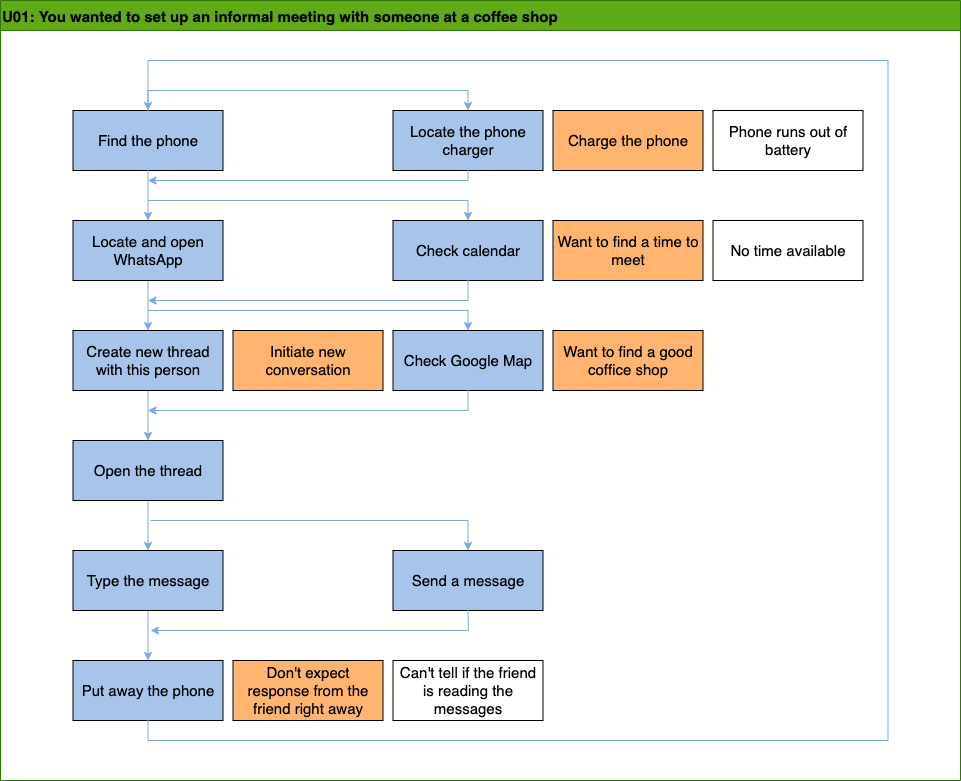

The diagram above was exported from draw.io. Its source (the exported page's mxGraphModel, read from the mxfile embedded in the PNG):
<mxGraphModel dx="946" dy="621" grid="1" gridSize="10" guides="1" tooltips="1" connect="1" arrows="1" fold="1" page="1" pageScale="1" pageWidth="850" pageHeight="1100" math="0" shadow="0">
  <root>
    <mxCell id="0" />
    <mxCell id="1" parent="0" />
    <mxCell id="TTzduksrnIuJifsKRrvT-1" value="U01: You wanted to set up an informal meeting with someone at a coffee shop" style="swimlane;align=left;fillColor=#60a917;strokeColor=#2D7600;fontColor=#000000;startSize=30;fontSize=15;fontStyle=1" parent="1" vertex="1">
      <mxGeometry x="440" y="100" width="960" height="780" as="geometry" />
    </mxCell>
    <mxCell id="TTzduksrnIuJifsKRrvT-2" value="Find the phone" style="rounded=0;whiteSpace=wrap;html=1;fontSize=15;fontColor=#000000;fillColor=#A9C4EB;" parent="TTzduksrnIuJifsKRrvT-1" vertex="1">
      <mxGeometry x="72.5" y="110" width="150" height="60" as="geometry" />
    </mxCell>
    <mxCell id="TTzduksrnIuJifsKRrvT-3" value="Initiate new conversation" style="rounded=0;whiteSpace=wrap;html=1;fontSize=15;fontColor=#000000;fillColor=#FFB570;" parent="TTzduksrnIuJifsKRrvT-1" vertex="1">
      <mxGeometry x="232.5" y="330" width="150" height="60" as="geometry" />
    </mxCell>
    <mxCell id="TTzduksrnIuJifsKRrvT-4" value="Phone runs out of battery" style="rounded=0;whiteSpace=wrap;html=1;fontSize=15;fontColor=#000000;fillColor=#FFFFFF;" parent="TTzduksrnIuJifsKRrvT-1" vertex="1">
      <mxGeometry x="712.5" y="110" width="150" height="60" as="geometry" />
    </mxCell>
    <mxCell id="TTzduksrnIuJifsKRrvT-5" value="" style="endArrow=classic;html=1;rounded=0;fontSize=15;fontColor=#000000;exitX=0.5;exitY=1;exitDx=0;exitDy=0;strokeColor=#7EA6E0;strokeWidth=1;entryX=0.5;entryY=0;entryDx=0;entryDy=0;" parent="TTzduksrnIuJifsKRrvT-1" source="TTzduksrnIuJifsKRrvT-2" target="TTzduksrnIuJifsKRrvT-6" edge="1">
      <mxGeometry width="50" height="50" relative="1" as="geometry">
        <mxPoint x="132.5" y="290" as="sourcePoint" />
        <mxPoint x="137.5" y="220" as="targetPoint" />
      </mxGeometry>
    </mxCell>
    <mxCell id="TTzduksrnIuJifsKRrvT-35" value="" style="edgeStyle=orthogonalEdgeStyle;rounded=0;orthogonalLoop=1;jettySize=auto;html=1;strokeColor=#7EA6E0;strokeWidth=1;fontSize=15;fontColor=#000000;" parent="TTzduksrnIuJifsKRrvT-1" source="TTzduksrnIuJifsKRrvT-6" target="TTzduksrnIuJifsKRrvT-8" edge="1">
      <mxGeometry relative="1" as="geometry" />
    </mxCell>
    <mxCell id="TTzduksrnIuJifsKRrvT-6" value="Locate and open WhatsApp" style="rounded=0;whiteSpace=wrap;html=1;fontSize=15;fontColor=#000000;fillColor=#A9C4EB;" parent="TTzduksrnIuJifsKRrvT-1" vertex="1">
      <mxGeometry x="72.5" y="220" width="150" height="60" as="geometry" />
    </mxCell>
    <mxCell id="TTzduksrnIuJifsKRrvT-36" value="" style="edgeStyle=orthogonalEdgeStyle;rounded=0;orthogonalLoop=1;jettySize=auto;html=1;strokeColor=#7EA6E0;strokeWidth=1;fontSize=15;fontColor=#000000;" parent="TTzduksrnIuJifsKRrvT-1" source="TTzduksrnIuJifsKRrvT-8" target="TTzduksrnIuJifsKRrvT-11" edge="1">
      <mxGeometry relative="1" as="geometry" />
    </mxCell>
    <mxCell id="TTzduksrnIuJifsKRrvT-8" value="Create new thread with this person" style="rounded=0;whiteSpace=wrap;html=1;fontSize=15;fontColor=#000000;fillColor=#A9C4EB;" parent="TTzduksrnIuJifsKRrvT-1" vertex="1">
      <mxGeometry x="72.5" y="330" width="150" height="60" as="geometry" />
    </mxCell>
    <mxCell id="TTzduksrnIuJifsKRrvT-37" value="" style="edgeStyle=orthogonalEdgeStyle;rounded=0;orthogonalLoop=1;jettySize=auto;html=1;strokeColor=#7EA6E0;strokeWidth=1;fontSize=15;fontColor=#000000;" parent="TTzduksrnIuJifsKRrvT-1" source="TTzduksrnIuJifsKRrvT-11" target="TTzduksrnIuJifsKRrvT-13" edge="1">
      <mxGeometry relative="1" as="geometry" />
    </mxCell>
    <mxCell id="TTzduksrnIuJifsKRrvT-11" value="Open the thread" style="rounded=0;whiteSpace=wrap;html=1;fontSize=15;fontColor=#000000;fillColor=#A9C4EB;" parent="TTzduksrnIuJifsKRrvT-1" vertex="1">
      <mxGeometry x="72.5" y="440" width="150" height="60" as="geometry" />
    </mxCell>
    <mxCell id="TTzduksrnIuJifsKRrvT-38" value="" style="edgeStyle=orthogonalEdgeStyle;rounded=0;orthogonalLoop=1;jettySize=auto;html=1;strokeColor=#7EA6E0;strokeWidth=1;fontSize=15;fontColor=#000000;" parent="TTzduksrnIuJifsKRrvT-1" source="TTzduksrnIuJifsKRrvT-13" target="TTzduksrnIuJifsKRrvT-15" edge="1">
      <mxGeometry relative="1" as="geometry" />
    </mxCell>
    <mxCell id="TTzduksrnIuJifsKRrvT-13" value="Type the message" style="rounded=0;whiteSpace=wrap;html=1;fontSize=15;fontColor=#000000;fillColor=#A9C4EB;" parent="TTzduksrnIuJifsKRrvT-1" vertex="1">
      <mxGeometry x="72.5" y="550" width="150" height="60" as="geometry" />
    </mxCell>
    <mxCell id="TTzduksrnIuJifsKRrvT-15" value="Put away the phone" style="rounded=0;whiteSpace=wrap;html=1;fontSize=15;fontColor=#000000;fillColor=#A9C4EB;" parent="TTzduksrnIuJifsKRrvT-1" vertex="1">
      <mxGeometry x="72.5" y="660" width="150" height="60" as="geometry" />
    </mxCell>
    <mxCell id="TTzduksrnIuJifsKRrvT-30" value="Locate the phone charger" style="rounded=0;whiteSpace=wrap;html=1;fontSize=15;fontColor=#000000;fillColor=#A9C4EB;" parent="TTzduksrnIuJifsKRrvT-1" vertex="1">
      <mxGeometry x="392.5" y="110" width="150" height="60" as="geometry" />
    </mxCell>
    <mxCell id="TTzduksrnIuJifsKRrvT-31" value="Charge the phone" style="rounded=0;whiteSpace=wrap;html=1;fontSize=15;fontColor=#000000;fillColor=#FFB570;" parent="TTzduksrnIuJifsKRrvT-1" vertex="1">
      <mxGeometry x="552.5" y="110" width="150" height="60" as="geometry" />
    </mxCell>
    <mxCell id="TTzduksrnIuJifsKRrvT-32" value="Don't expect response from the friend right away" style="rounded=0;whiteSpace=wrap;html=1;fontSize=15;fontColor=#000000;fillColor=#FFB570;" parent="TTzduksrnIuJifsKRrvT-1" vertex="1">
      <mxGeometry x="232.5" y="660" width="150" height="60" as="geometry" />
    </mxCell>
    <mxCell id="TTzduksrnIuJifsKRrvT-33" value="Can't tell if the friend is reading the messages" style="rounded=0;whiteSpace=wrap;html=1;fontSize=15;fontColor=#000000;fillColor=#FFFFFF;" parent="TTzduksrnIuJifsKRrvT-1" vertex="1">
      <mxGeometry x="392.5" y="660" width="150" height="60" as="geometry" />
    </mxCell>
    <mxCell id="TTzduksrnIuJifsKRrvT-55" value="" style="endArrow=classic;html=1;rounded=0;strokeColor=#7EA6E0;strokeWidth=1;fontSize=15;fontColor=#000000;exitX=0.5;exitY=1;exitDx=0;exitDy=0;entryX=0.5;entryY=0;entryDx=0;entryDy=0;" parent="TTzduksrnIuJifsKRrvT-1" source="TTzduksrnIuJifsKRrvT-15" target="TTzduksrnIuJifsKRrvT-2" edge="1">
      <mxGeometry width="50" height="50" relative="1" as="geometry">
        <mxPoint x="567.5" y="490" as="sourcePoint" />
        <mxPoint x="147.5" y="60" as="targetPoint" />
        <Array as="points">
          <mxPoint x="147.5" y="740" />
          <mxPoint x="887.5" y="740" />
          <mxPoint x="887.5" y="60" />
          <mxPoint x="147.5" y="60" />
        </Array>
      </mxGeometry>
    </mxCell>
    <mxCell id="en5qSUPSPQCK1zBMY9CJ-1" value="Send a message" style="rounded=0;whiteSpace=wrap;html=1;fontSize=15;fontColor=#000000;fillColor=#A9C4EB;" parent="TTzduksrnIuJifsKRrvT-1" vertex="1">
      <mxGeometry x="392.5" y="550" width="150" height="60" as="geometry" />
    </mxCell>
    <mxCell id="en5qSUPSPQCK1zBMY9CJ-2" value="" style="edgeStyle=orthogonalEdgeStyle;rounded=0;orthogonalLoop=1;jettySize=auto;html=1;strokeColor=#7EA6E0;strokeWidth=1;fontSize=15;fontColor=#000000;entryX=0.5;entryY=0;entryDx=0;entryDy=0;" parent="TTzduksrnIuJifsKRrvT-1" target="en5qSUPSPQCK1zBMY9CJ-1" edge="1">
      <mxGeometry relative="1" as="geometry">
        <mxPoint x="150" y="520" as="sourcePoint" />
        <mxPoint x="470" y="540" as="targetPoint" />
      </mxGeometry>
    </mxCell>
    <mxCell id="FDqIZKi6DYH1jQSA4eTz-1" value="Check&amp;nbsp;calendar" style="rounded=0;whiteSpace=wrap;html=1;fontSize=15;fontColor=#000000;fillColor=#A9C4EB;" parent="TTzduksrnIuJifsKRrvT-1" vertex="1">
      <mxGeometry x="392.5" y="220" width="150" height="60" as="geometry" />
    </mxCell>
    <mxCell id="FDqIZKi6DYH1jQSA4eTz-2" value="Want to find a time to meet" style="rounded=0;whiteSpace=wrap;html=1;fontSize=15;fontColor=#000000;fillColor=#FFB570;" parent="TTzduksrnIuJifsKRrvT-1" vertex="1">
      <mxGeometry x="552.5" y="220" width="150" height="60" as="geometry" />
    </mxCell>
    <mxCell id="FDqIZKi6DYH1jQSA4eTz-3" value="No time available" style="rounded=0;whiteSpace=wrap;html=1;fontSize=15;fontColor=#000000;fillColor=#FFFFFF;" parent="TTzduksrnIuJifsKRrvT-1" vertex="1">
      <mxGeometry x="712.5" y="220" width="150" height="60" as="geometry" />
    </mxCell>
    <mxCell id="FDqIZKi6DYH1jQSA4eTz-4" value="Check Google Map" style="rounded=0;whiteSpace=wrap;html=1;fontSize=15;fontColor=#000000;fillColor=#A9C4EB;" parent="TTzduksrnIuJifsKRrvT-1" vertex="1">
      <mxGeometry x="392.5" y="330" width="150" height="60" as="geometry" />
    </mxCell>
    <mxCell id="FDqIZKi6DYH1jQSA4eTz-5" value="Want to find a good coffice shop" style="rounded=0;whiteSpace=wrap;html=1;fontSize=15;fontColor=#000000;fillColor=#FFB570;" parent="TTzduksrnIuJifsKRrvT-1" vertex="1">
      <mxGeometry x="552.5" y="330" width="150" height="60" as="geometry" />
    </mxCell>
    <mxCell id="FDqIZKi6DYH1jQSA4eTz-7" value="" style="endArrow=classic;html=1;rounded=0;strokeColor=#7EA6E0;strokeWidth=1;fontSize=15;fontColor=#000000;entryX=0.5;entryY=0;entryDx=0;entryDy=0;" parent="TTzduksrnIuJifsKRrvT-1" edge="1">
      <mxGeometry width="50" height="50" relative="1" as="geometry">
        <mxPoint x="147.5" y="200" as="sourcePoint" />
        <mxPoint x="467.5" y="220" as="targetPoint" />
        <Array as="points">
          <mxPoint x="467.5" y="200" />
        </Array>
      </mxGeometry>
    </mxCell>
    <mxCell id="FDqIZKi6DYH1jQSA4eTz-8" value="" style="endArrow=classic;html=1;rounded=0;strokeColor=#7EA6E0;strokeWidth=1;fontSize=15;fontColor=#000000;exitX=0.5;exitY=1;exitDx=0;exitDy=0;" parent="TTzduksrnIuJifsKRrvT-1" source="FDqIZKi6DYH1jQSA4eTz-1" edge="1">
      <mxGeometry width="50" height="50" relative="1" as="geometry">
        <mxPoint x="467.5" y="290" as="sourcePoint" />
        <mxPoint x="147.5" y="300" as="targetPoint" />
        <Array as="points">
          <mxPoint x="467.5" y="300" />
        </Array>
      </mxGeometry>
    </mxCell>
    <mxCell id="FDqIZKi6DYH1jQSA4eTz-9" value="" style="endArrow=classic;html=1;rounded=0;strokeColor=#7EA6E0;strokeWidth=1;fontSize=15;fontColor=#000000;entryX=0.5;entryY=0;entryDx=0;entryDy=0;" parent="TTzduksrnIuJifsKRrvT-1" edge="1">
      <mxGeometry width="50" height="50" relative="1" as="geometry">
        <mxPoint x="147.5" y="310" as="sourcePoint" />
        <mxPoint x="467.5" y="330" as="targetPoint" />
        <Array as="points">
          <mxPoint x="467.5" y="310" />
        </Array>
      </mxGeometry>
    </mxCell>
    <mxCell id="FDqIZKi6DYH1jQSA4eTz-10" value="" style="endArrow=classic;html=1;rounded=0;strokeColor=#7EA6E0;strokeWidth=1;fontSize=15;fontColor=#000000;exitX=0.5;exitY=1;exitDx=0;exitDy=0;" parent="TTzduksrnIuJifsKRrvT-1" edge="1">
      <mxGeometry width="50" height="50" relative="1" as="geometry">
        <mxPoint x="467.5" y="390" as="sourcePoint" />
        <mxPoint x="147.5" y="410" as="targetPoint" />
        <Array as="points">
          <mxPoint x="467.5" y="410" />
        </Array>
      </mxGeometry>
    </mxCell>
    <mxCell id="TTzduksrnIuJifsKRrvT-42" value="" style="endArrow=none;html=1;rounded=0;strokeColor=#7EA6E0;strokeWidth=1;fontSize=15;fontColor=#000000;entryX=0.5;entryY=0;entryDx=0;entryDy=0;" parent="1" target="TTzduksrnIuJifsKRrvT-2" edge="1">
      <mxGeometry width="50" height="50" relative="1" as="geometry">
        <mxPoint x="587.5" y="190" as="sourcePoint" />
        <mxPoint x="1057.5" y="540" as="targetPoint" />
      </mxGeometry>
    </mxCell>
    <mxCell id="TTzduksrnIuJifsKRrvT-45" value="" style="endArrow=classic;html=1;rounded=0;strokeColor=#7EA6E0;strokeWidth=1;fontSize=15;fontColor=#000000;entryX=0.5;entryY=0;entryDx=0;entryDy=0;" parent="1" target="TTzduksrnIuJifsKRrvT-30" edge="1">
      <mxGeometry width="50" height="50" relative="1" as="geometry">
        <mxPoint x="587.5" y="190" as="sourcePoint" />
        <mxPoint x="1057.5" y="540" as="targetPoint" />
        <Array as="points">
          <mxPoint x="907.5" y="190" />
        </Array>
      </mxGeometry>
    </mxCell>
    <mxCell id="TTzduksrnIuJifsKRrvT-46" value="" style="endArrow=classic;html=1;rounded=0;strokeColor=#7EA6E0;strokeWidth=1;fontSize=15;fontColor=#000000;exitX=0.5;exitY=1;exitDx=0;exitDy=0;" parent="1" source="TTzduksrnIuJifsKRrvT-30" edge="1">
      <mxGeometry width="50" height="50" relative="1" as="geometry">
        <mxPoint x="1007.5" y="590" as="sourcePoint" />
        <mxPoint x="587.5" y="280" as="targetPoint" />
        <Array as="points">
          <mxPoint x="907.5" y="280" />
        </Array>
      </mxGeometry>
    </mxCell>
    <mxCell id="en5qSUPSPQCK1zBMY9CJ-3" value="" style="endArrow=classic;html=1;rounded=0;exitX=0.5;exitY=1;exitDx=0;exitDy=0;strokeColor=#7EA6E0;" parent="1" source="en5qSUPSPQCK1zBMY9CJ-1" edge="1">
      <mxGeometry width="50" height="50" relative="1" as="geometry">
        <mxPoint x="820" y="610" as="sourcePoint" />
        <mxPoint x="590" y="730" as="targetPoint" />
        <Array as="points">
          <mxPoint x="908" y="730" />
        </Array>
      </mxGeometry>
    </mxCell>
  </root>
</mxGraphModel>